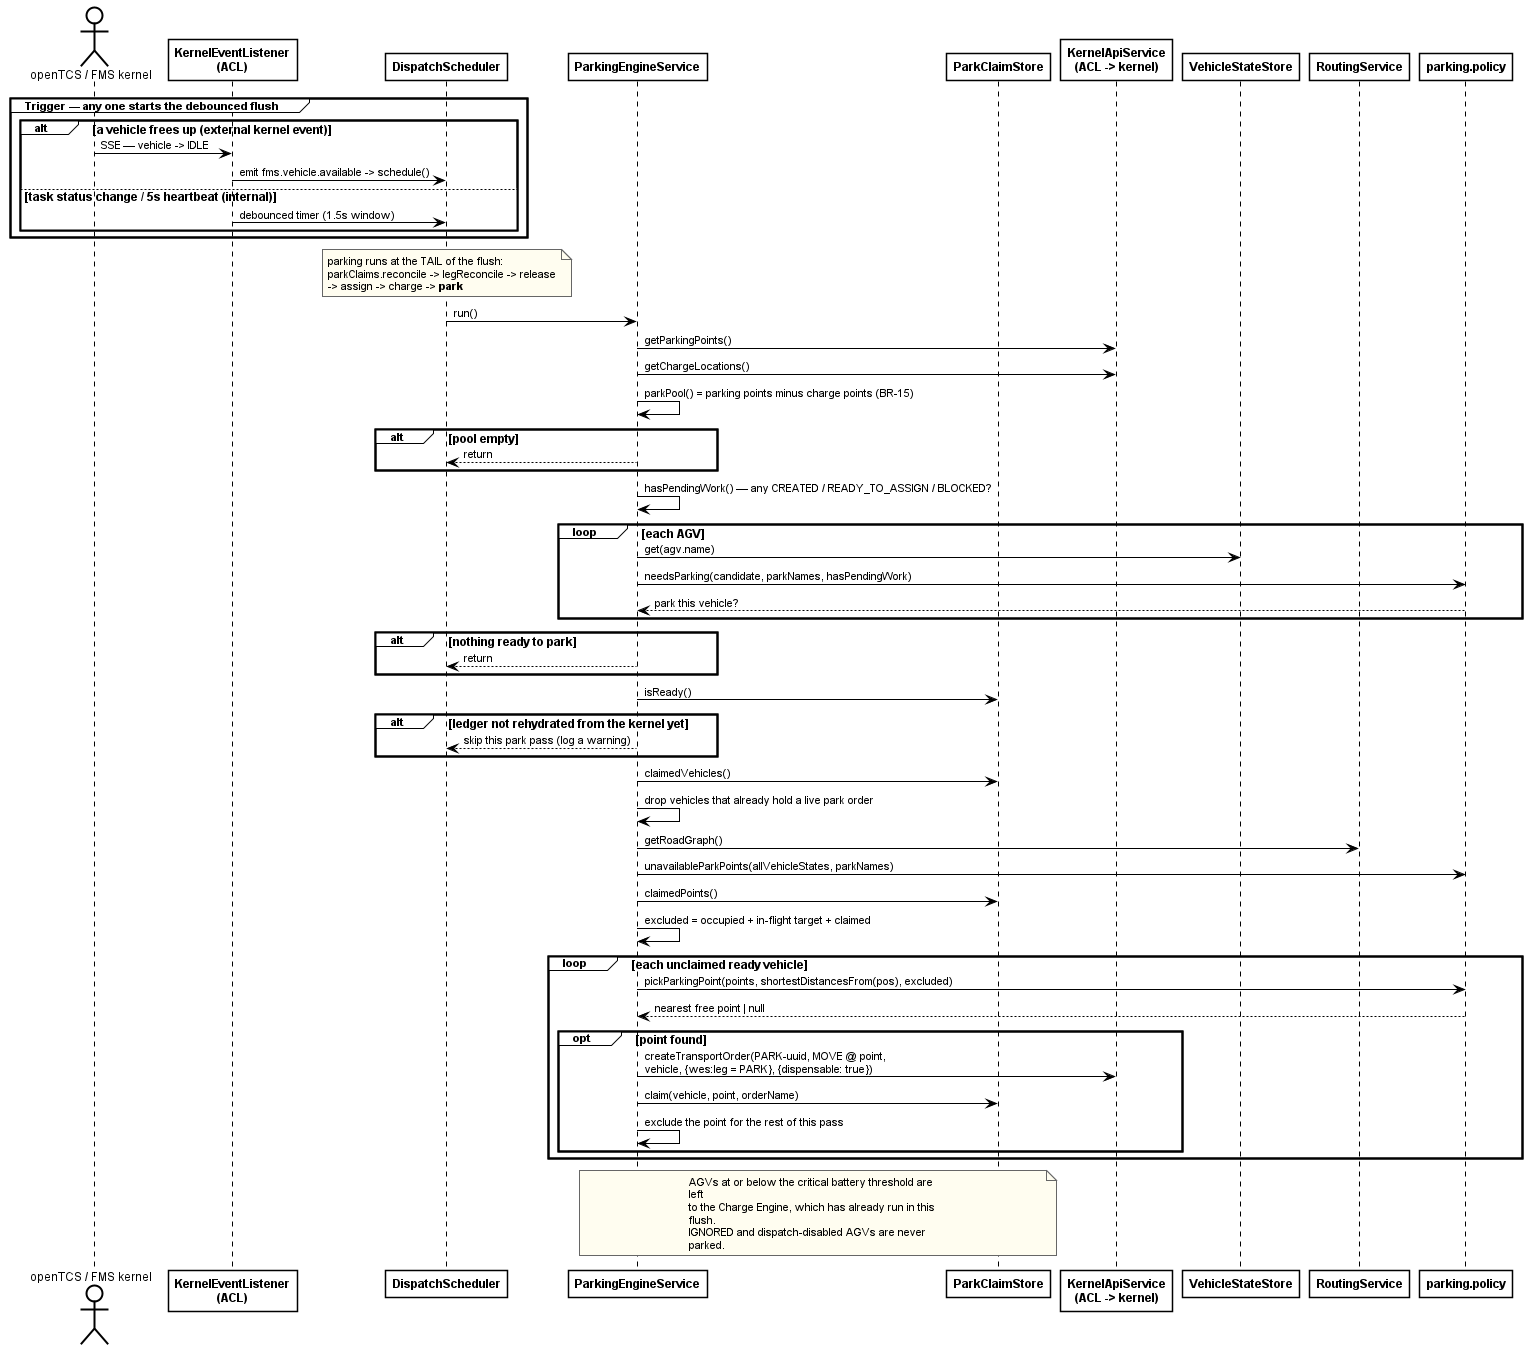

The diagram above was rendered by PlantUML. Its source (embedded in the PNG):
@startuml fig-2-4-2-seq-park-idle-vehicle
' SDS Figure II-2.4.2 — Park an idle vehicle
' REDRAWN 2026-08-09: replaced the idleSince / PARK_IDLE_DELAY_MS / parkTargets
' flow (removed from the code) with the ParkClaimStore ledger, and corrected the
' flush order — parking runs after the charge engine, not straight after assign.
' Verified against wes/src/cargo/parking-engine.service.ts run().
' Render: java -jar plantuml.jar -charset UTF-8 -tpng fig-2-4-2-seq-park-idle-vehicle.puml
!include _style.iuml

actor "openTCS / FMS kernel" as Kernel
participant "KernelEventListener\n(ACL)" as Listener
participant DispatchScheduler
participant ParkingEngineService as Parking
participant ParkClaimStore as Claims
participant "KernelApiService\n(ACL -> kernel)" as ACL
participant VehicleStateStore as Store
participant RoutingService as Routing
participant "parking.policy" as Policy

group Trigger — any one starts the debounced flush
  alt a vehicle frees up (external kernel event)
    Kernel -> Listener: SSE — vehicle -> IDLE
    Listener -> DispatchScheduler: emit fms.vehicle.available -> schedule()
  else task status change / 5s heartbeat (internal)
    Listener -> DispatchScheduler: debounced timer (1.5s window)
  end
end

note over DispatchScheduler
  parking runs at the TAIL of the flush:
  parkClaims.reconcile -> legReconcile -> release
  -> assign -> charge -> **park**
end note

DispatchScheduler -> Parking: run()

Parking -> ACL: getParkingPoints()
Parking -> ACL: getChargeLocations()
Parking -> Parking: parkPool() = parking points minus charge points (BR-15)
alt pool empty
  Parking --> DispatchScheduler: return
end

Parking -> Parking: hasPendingWork() — any CREATED / READY_TO_ASSIGN / BLOCKED?

loop each AGV
  Parking -> Store: get(agv.name)
  Parking -> Policy: needsParking(candidate, parkNames, hasPendingWork)
  Policy --> Parking: park this vehicle?
end

alt nothing ready to park
  Parking --> DispatchScheduler: return
end

Parking -> Claims: isReady()
alt ledger not rehydrated from the kernel yet
  Parking --> DispatchScheduler: skip this park pass (log a warning)
end

Parking -> Claims: claimedVehicles()
Parking -> Parking: drop vehicles that already hold a live park order
Parking -> Routing: getRoadGraph()
Parking -> Policy: unavailableParkPoints(allVehicleStates, parkNames)
Parking -> Claims: claimedPoints()
Parking -> Parking: excluded = occupied + in-flight target + claimed

loop each unclaimed ready vehicle
  Parking -> Policy: pickParkingPoint(points, shortestDistancesFrom(pos), excluded)
  Policy --> Parking: nearest free point | null
  opt point found
    Parking -> ACL: createTransportOrder(PARK-uuid, MOVE @ point,\nvehicle, {wes:leg = PARK}, {dispensable: true})
    Parking -> Claims: claim(vehicle, point, orderName)
    Parking -> Parking: exclude the point for the rest of this pass
  end
end

note over Parking, Claims
  AGVs at or below the critical battery threshold are left
  to the Charge Engine, which has already run in this flush.
  IGNORED and dispatch-disabled AGVs are never parked.
end note

@enduml